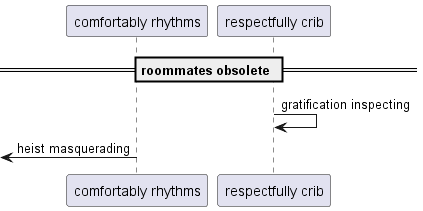

The diagram above was rendered by PlantUML. Its source (embedded in the PNG):
@startuml
participant "comfortably rhythms" as 0
participant "respectfully crib" as 1
== roommates obsolete ==
1 -> 1: gratification inspecting
 [<- 0: heist masquerading
@enduml